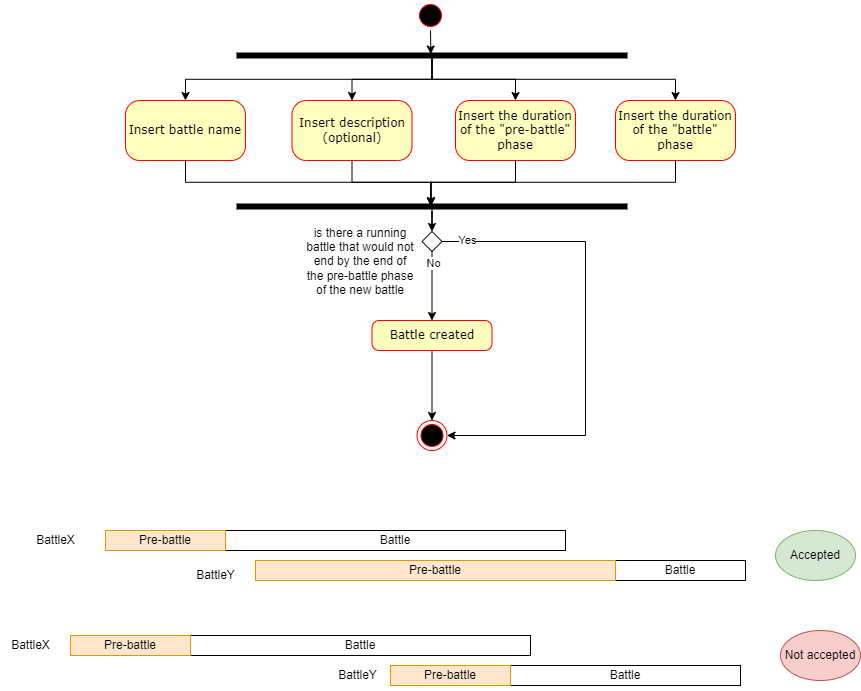

The diagram above was exported from draw.io. Its source (the exported page's mxGraphModel, read from the mxfile embedded in the PNG):
<mxGraphModel dx="1434" dy="758" grid="1" gridSize="10" guides="1" tooltips="1" connect="1" arrows="1" fold="1" page="1" pageScale="1" pageWidth="850" pageHeight="1100" math="0" shadow="0">
  <root>
    <mxCell id="0" />
    <mxCell id="1" parent="0" />
    <mxCell id="pweyZealx4PtskRcB8p1-3" value="" style="ellipse;html=1;shape=startState;fillColor=#000000;strokeColor=#ff0000;rounded=1;shadow=0;comic=0;labelBackgroundColor=none;fontFamily=Verdana;fontSize=12;fontColor=#000000;align=center;direction=south;" parent="1" vertex="1">
      <mxGeometry x="420" y="100" width="30" height="30" as="geometry" />
    </mxCell>
    <mxCell id="pweyZealx4PtskRcB8p1-5" value="Insert description&lt;br&gt;(optional)" style="rounded=1;whiteSpace=wrap;html=1;arcSize=24;fillColor=#ffffc0;strokeColor=#ff0000;shadow=0;comic=0;labelBackgroundColor=none;fontFamily=Verdana;fontSize=12;fontColor=#000000;align=center;" parent="1" vertex="1">
      <mxGeometry x="296.5" y="200" width="120" height="60" as="geometry" />
    </mxCell>
    <mxCell id="pweyZealx4PtskRcB8p1-22" value="" style="ellipse;html=1;shape=endState;fillColor=#000000;strokeColor=#ff0000;rounded=1;shadow=0;comic=0;labelBackgroundColor=none;fontFamily=Verdana;fontSize=12;fontColor=#000000;align=center;" parent="1" vertex="1">
      <mxGeometry x="421.5" y="520" width="30" height="30" as="geometry" />
    </mxCell>
    <mxCell id="pweyZealx4PtskRcB8p1-46" style="edgeStyle=orthogonalEdgeStyle;rounded=0;orthogonalLoop=1;jettySize=auto;html=1;entryX=0.5;entryY=0;entryDx=0;entryDy=0;" parent="1" source="pweyZealx4PtskRcB8p1-36" target="pweyZealx4PtskRcB8p1-42" edge="1">
      <mxGeometry relative="1" as="geometry" />
    </mxCell>
    <mxCell id="pweyZealx4PtskRcB8p1-47" style="edgeStyle=orthogonalEdgeStyle;rounded=0;orthogonalLoop=1;jettySize=auto;html=1;" parent="1" source="pweyZealx4PtskRcB8p1-36" target="pweyZealx4PtskRcB8p1-5" edge="1">
      <mxGeometry relative="1" as="geometry" />
    </mxCell>
    <mxCell id="pweyZealx4PtskRcB8p1-48" style="edgeStyle=orthogonalEdgeStyle;rounded=0;orthogonalLoop=1;jettySize=auto;html=1;" parent="1" source="pweyZealx4PtskRcB8p1-36" target="pweyZealx4PtskRcB8p1-41" edge="1">
      <mxGeometry relative="1" as="geometry" />
    </mxCell>
    <mxCell id="pweyZealx4PtskRcB8p1-49" style="edgeStyle=orthogonalEdgeStyle;rounded=0;orthogonalLoop=1;jettySize=auto;html=1;" parent="1" source="pweyZealx4PtskRcB8p1-36" target="pweyZealx4PtskRcB8p1-40" edge="1">
      <mxGeometry relative="1" as="geometry" />
    </mxCell>
    <mxCell id="pweyZealx4PtskRcB8p1-36" value="" style="html=1;points=[];perimeter=orthogonalPerimeter;fillColor=strokeColor;rotation=90;" parent="1" vertex="1">
      <mxGeometry x="434" y="-40" width="5" height="390" as="geometry" />
    </mxCell>
    <mxCell id="pweyZealx4PtskRcB8p1-39" style="edgeStyle=orthogonalEdgeStyle;rounded=0;orthogonalLoop=1;jettySize=auto;html=1;exitX=1;exitY=0.5;exitDx=0;exitDy=0;entryX=0.21;entryY=0.503;entryDx=0;entryDy=0;entryPerimeter=0;" parent="1" source="pweyZealx4PtskRcB8p1-3" target="pweyZealx4PtskRcB8p1-36" edge="1">
      <mxGeometry relative="1" as="geometry" />
    </mxCell>
    <mxCell id="pweyZealx4PtskRcB8p1-40" value="Insert the duration of the &quot;battle&quot; phase" style="rounded=1;whiteSpace=wrap;html=1;arcSize=24;fillColor=#ffffc0;strokeColor=#ff0000;shadow=0;comic=0;labelBackgroundColor=none;fontFamily=Verdana;fontSize=12;fontColor=#000000;align=center;" parent="1" vertex="1">
      <mxGeometry x="620" y="200" width="120" height="60" as="geometry" />
    </mxCell>
    <mxCell id="pweyZealx4PtskRcB8p1-41" value="Insert the duration of the &quot;pre-battle&quot; phase" style="rounded=1;whiteSpace=wrap;html=1;arcSize=24;fillColor=#ffffc0;strokeColor=#ff0000;shadow=0;comic=0;labelBackgroundColor=none;fontFamily=Verdana;fontSize=12;fontColor=#000000;align=center;" parent="1" vertex="1">
      <mxGeometry x="460" y="200" width="120" height="60" as="geometry" />
    </mxCell>
    <mxCell id="pweyZealx4PtskRcB8p1-42" value="Insert battle name" style="rounded=1;whiteSpace=wrap;html=1;arcSize=24;fillColor=#ffffc0;strokeColor=#ff0000;shadow=0;comic=0;labelBackgroundColor=none;fontFamily=Verdana;fontSize=12;fontColor=#000000;align=center;" parent="1" vertex="1">
      <mxGeometry x="130" y="200" width="120" height="60" as="geometry" />
    </mxCell>
    <mxCell id="pweyZealx4PtskRcB8p1-50" style="edgeStyle=orthogonalEdgeStyle;rounded=0;orthogonalLoop=1;jettySize=auto;html=1;exitX=1;exitY=0.5;exitDx=0;exitDy=0;entryX=1;entryY=0.5;entryDx=0;entryDy=0;" parent="1" source="pweyZealx4PtskRcB8p1-44" target="pweyZealx4PtskRcB8p1-22" edge="1">
      <mxGeometry relative="1" as="geometry">
        <Array as="points">
          <mxPoint x="590" y="341" />
          <mxPoint x="590" y="535" />
        </Array>
      </mxGeometry>
    </mxCell>
    <mxCell id="pweyZealx4PtskRcB8p1-55" value="Yes" style="edgeLabel;html=1;align=center;verticalAlign=middle;resizable=0;points=[];" parent="pweyZealx4PtskRcB8p1-50" vertex="1" connectable="0">
      <mxGeometry x="-0.8935" y="2" relative="1" as="geometry">
        <mxPoint as="offset" />
      </mxGeometry>
    </mxCell>
    <mxCell id="pweyZealx4PtskRcB8p1-52" style="edgeStyle=orthogonalEdgeStyle;rounded=0;orthogonalLoop=1;jettySize=auto;html=1;" parent="1" source="pweyZealx4PtskRcB8p1-44" target="pweyZealx4PtskRcB8p1-53" edge="1">
      <mxGeometry relative="1" as="geometry" />
    </mxCell>
    <mxCell id="pweyZealx4PtskRcB8p1-64" value="No" style="edgeLabel;html=1;align=center;verticalAlign=middle;resizable=0;points=[];" parent="pweyZealx4PtskRcB8p1-52" vertex="1" connectable="0">
      <mxGeometry x="-0.6862" y="1" relative="1" as="geometry">
        <mxPoint as="offset" />
      </mxGeometry>
    </mxCell>
    <mxCell id="pweyZealx4PtskRcB8p1-44" value="" style="rhombus;whiteSpace=wrap;html=1;" parent="1" vertex="1">
      <mxGeometry x="426.5" y="331" width="20" height="20" as="geometry" />
    </mxCell>
    <mxCell id="pweyZealx4PtskRcB8p1-45" value="is there a running battle that would not end by the end of the pre-battle phase of the new battle" style="text;html=1;strokeColor=none;fillColor=none;align=center;verticalAlign=middle;whiteSpace=wrap;rounded=0;" parent="1" vertex="1">
      <mxGeometry x="310" y="321" width="110" height="80" as="geometry" />
    </mxCell>
    <mxCell id="pweyZealx4PtskRcB8p1-54" value="" style="edgeStyle=orthogonalEdgeStyle;rounded=0;orthogonalLoop=1;jettySize=auto;html=1;" parent="1" source="pweyZealx4PtskRcB8p1-53" target="pweyZealx4PtskRcB8p1-22" edge="1">
      <mxGeometry relative="1" as="geometry" />
    </mxCell>
    <mxCell id="pweyZealx4PtskRcB8p1-53" value="Battle created" style="rounded=1;whiteSpace=wrap;html=1;arcSize=24;fillColor=#ffffc0;strokeColor=#ff0000;shadow=0;comic=0;labelBackgroundColor=none;fontFamily=Verdana;fontSize=12;fontColor=#000000;align=center;" parent="1" vertex="1">
      <mxGeometry x="376.5" y="420" width="120" height="30" as="geometry" />
    </mxCell>
    <mxCell id="pweyZealx4PtskRcB8p1-63" style="edgeStyle=orthogonalEdgeStyle;rounded=0;orthogonalLoop=1;jettySize=auto;html=1;" parent="1" source="pweyZealx4PtskRcB8p1-56" target="pweyZealx4PtskRcB8p1-44" edge="1">
      <mxGeometry relative="1" as="geometry" />
    </mxCell>
    <mxCell id="pweyZealx4PtskRcB8p1-56" value="" style="html=1;points=[];perimeter=orthogonalPerimeter;fillColor=strokeColor;rotation=90;" parent="1" vertex="1">
      <mxGeometry x="434" y="111" width="5" height="390" as="geometry" />
    </mxCell>
    <mxCell id="pweyZealx4PtskRcB8p1-57" style="edgeStyle=orthogonalEdgeStyle;rounded=0;orthogonalLoop=1;jettySize=auto;html=1;entryX=0.355;entryY=0.503;entryDx=0;entryDy=0;entryPerimeter=0;" parent="1" source="pweyZealx4PtskRcB8p1-42" target="pweyZealx4PtskRcB8p1-56" edge="1">
      <mxGeometry relative="1" as="geometry" />
    </mxCell>
    <mxCell id="pweyZealx4PtskRcB8p1-58" style="edgeStyle=orthogonalEdgeStyle;rounded=0;orthogonalLoop=1;jettySize=auto;html=1;entryX=0.355;entryY=0.502;entryDx=0;entryDy=0;entryPerimeter=0;" parent="1" source="pweyZealx4PtskRcB8p1-5" target="pweyZealx4PtskRcB8p1-56" edge="1">
      <mxGeometry relative="1" as="geometry" />
    </mxCell>
    <mxCell id="pweyZealx4PtskRcB8p1-60" style="edgeStyle=orthogonalEdgeStyle;rounded=0;orthogonalLoop=1;jettySize=auto;html=1;entryX=0.38;entryY=0.503;entryDx=0;entryDy=0;entryPerimeter=0;" parent="1" source="pweyZealx4PtskRcB8p1-41" target="pweyZealx4PtskRcB8p1-56" edge="1">
      <mxGeometry relative="1" as="geometry" />
    </mxCell>
    <mxCell id="pweyZealx4PtskRcB8p1-61" style="edgeStyle=orthogonalEdgeStyle;rounded=0;orthogonalLoop=1;jettySize=auto;html=1;entryX=0.38;entryY=0.503;entryDx=0;entryDy=0;entryPerimeter=0;" parent="1" source="pweyZealx4PtskRcB8p1-40" target="pweyZealx4PtskRcB8p1-56" edge="1">
      <mxGeometry relative="1" as="geometry" />
    </mxCell>
    <mxCell id="xrEBrrtOOan9HeiGJXOO-1" value="Battle" style="rounded=0;whiteSpace=wrap;html=1;" vertex="1" parent="1">
      <mxGeometry x="230" y="630" width="340" height="20" as="geometry" />
    </mxCell>
    <mxCell id="xrEBrrtOOan9HeiGJXOO-2" value="Pre-battle" style="rounded=0;whiteSpace=wrap;html=1;fillColor=#ffe6cc;strokeColor=#d79b00;" vertex="1" parent="1">
      <mxGeometry x="110" y="630" width="120" height="20" as="geometry" />
    </mxCell>
    <mxCell id="xrEBrrtOOan9HeiGJXOO-3" value="Battle" style="rounded=0;whiteSpace=wrap;html=1;" vertex="1" parent="1">
      <mxGeometry x="620" y="660" width="130" height="20" as="geometry" />
    </mxCell>
    <mxCell id="xrEBrrtOOan9HeiGJXOO-4" value="Pre-battle" style="rounded=0;whiteSpace=wrap;html=1;fillColor=#ffe6cc;strokeColor=#d79b00;" vertex="1" parent="1">
      <mxGeometry x="260" y="660" width="360" height="20" as="geometry" />
    </mxCell>
    <mxCell id="xrEBrrtOOan9HeiGJXOO-5" value="Battle" style="rounded=0;whiteSpace=wrap;html=1;" vertex="1" parent="1">
      <mxGeometry x="195" y="735" width="340" height="20" as="geometry" />
    </mxCell>
    <mxCell id="xrEBrrtOOan9HeiGJXOO-6" value="Pre-battle" style="rounded=0;whiteSpace=wrap;html=1;fillColor=#ffe6cc;strokeColor=#d79b00;" vertex="1" parent="1">
      <mxGeometry x="75" y="735" width="120" height="20" as="geometry" />
    </mxCell>
    <mxCell id="xrEBrrtOOan9HeiGJXOO-7" value="Battle" style="rounded=0;whiteSpace=wrap;html=1;" vertex="1" parent="1">
      <mxGeometry x="515" y="765" width="230" height="20" as="geometry" />
    </mxCell>
    <mxCell id="xrEBrrtOOan9HeiGJXOO-8" value="Pre-battle" style="rounded=0;whiteSpace=wrap;html=1;fillColor=#ffe6cc;strokeColor=#d79b00;" vertex="1" parent="1">
      <mxGeometry x="395" y="765" width="120" height="20" as="geometry" />
    </mxCell>
    <mxCell id="xrEBrrtOOan9HeiGJXOO-10" value="BattleX" style="text;html=1;align=center;verticalAlign=middle;resizable=0;points=[];autosize=1;strokeColor=none;fillColor=none;" vertex="1" parent="1">
      <mxGeometry x="30" y="625" width="60" height="30" as="geometry" />
    </mxCell>
    <mxCell id="xrEBrrtOOan9HeiGJXOO-11" value="BattleX" style="text;html=1;align=center;verticalAlign=middle;resizable=0;points=[];autosize=1;strokeColor=none;fillColor=none;" vertex="1" parent="1">
      <mxGeometry x="5" y="730" width="60" height="30" as="geometry" />
    </mxCell>
    <mxCell id="xrEBrrtOOan9HeiGJXOO-12" value="BattleY" style="text;html=1;align=center;verticalAlign=middle;resizable=0;points=[];autosize=1;strokeColor=none;fillColor=none;" vertex="1" parent="1">
      <mxGeometry x="190" y="660" width="60" height="30" as="geometry" />
    </mxCell>
    <mxCell id="xrEBrrtOOan9HeiGJXOO-13" value="BattleY" style="text;html=1;align=center;verticalAlign=middle;resizable=0;points=[];autosize=1;strokeColor=none;fillColor=none;" vertex="1" parent="1">
      <mxGeometry x="331.5" y="760" width="60" height="30" as="geometry" />
    </mxCell>
    <mxCell id="xrEBrrtOOan9HeiGJXOO-14" value="Accepted" style="ellipse;whiteSpace=wrap;html=1;fillColor=#d5e8d4;strokeColor=#82b366;" vertex="1" parent="1">
      <mxGeometry x="780" y="630" width="80" height="50" as="geometry" />
    </mxCell>
    <mxCell id="xrEBrrtOOan9HeiGJXOO-15" value="Not accepted" style="ellipse;whiteSpace=wrap;html=1;fillColor=#f8cecc;strokeColor=#b85450;" vertex="1" parent="1">
      <mxGeometry x="785" y="730" width="80" height="50" as="geometry" />
    </mxCell>
  </root>
</mxGraphModel>